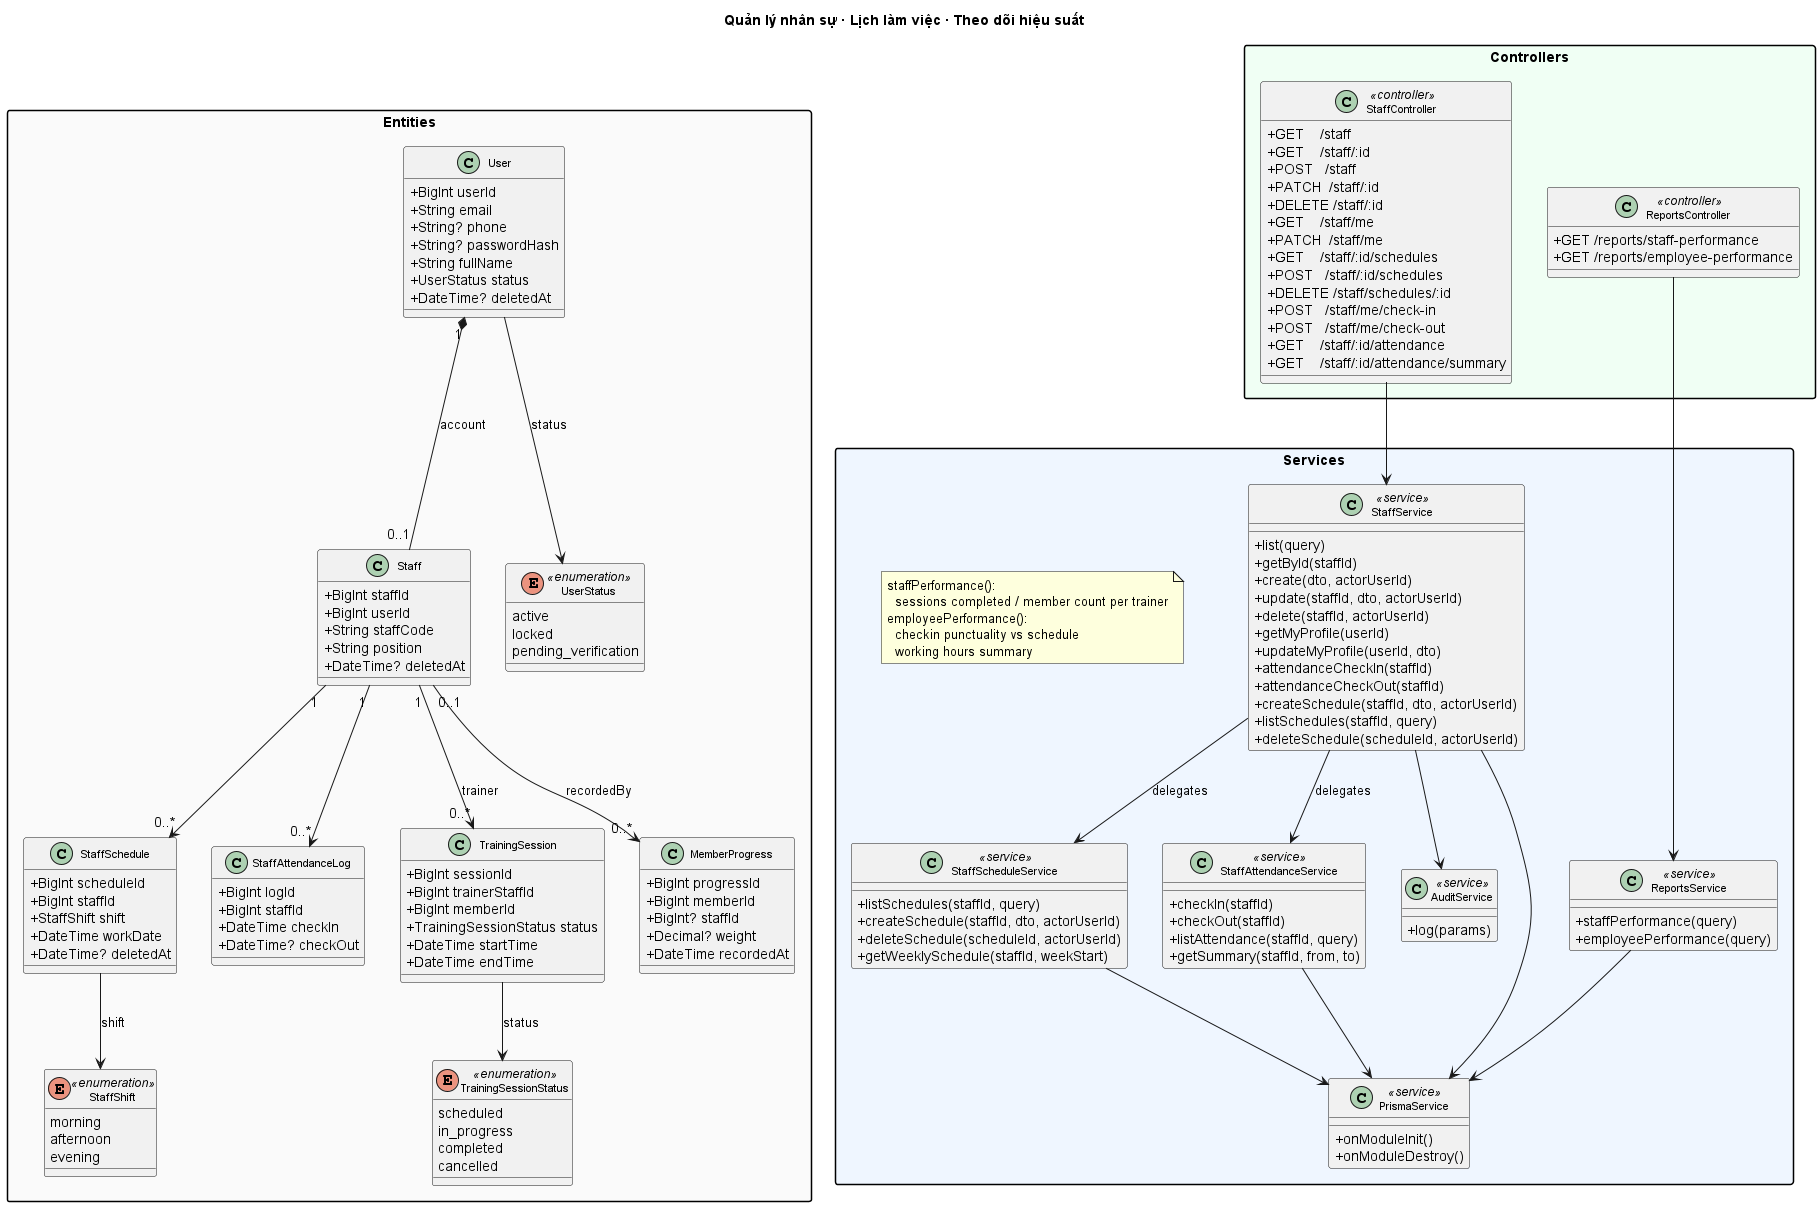

The diagram above was rendered by PlantUML. Its source (embedded in the PNG):
@startuml UC10_Staff_HR_Performance
title Quản lý nhân sự · Lịch làm việc · Theo dõi hiệu suất
skinparam classAttributeIconSize 0
skinparam classFontSize 11
skinparam packageStyle rectangle
skinparam shadowing false

package "Entities" #FAFAFA {
  class User {
    +BigInt userId
    +String email
    +String? phone
    +String? passwordHash
    +String fullName
    +UserStatus status
    +DateTime? deletedAt
  }
  class Staff {
    +BigInt staffId
    +BigInt userId
    +String staffCode
    +String position
    +DateTime? deletedAt
  }
  class StaffSchedule {
    +BigInt scheduleId
    +BigInt staffId
    +StaffShift shift
    +DateTime workDate
    +DateTime? deletedAt
  }
  class StaffAttendanceLog {
    +BigInt logId
    +BigInt staffId
    +DateTime checkIn
    +DateTime? checkOut
  }
  class TrainingSession {
    +BigInt sessionId
    +BigInt trainerStaffId
    +BigInt memberId
    +TrainingSessionStatus status
    +DateTime startTime
    +DateTime endTime
  }
  class MemberProgress {
    +BigInt progressId
    +BigInt memberId
    +BigInt? staffId
    +Decimal? weight
    +DateTime recordedAt
  }
  enum UserStatus <<enumeration>> {
    active
    locked
    pending_verification
  }
  enum StaffShift <<enumeration>> {
    morning
    afternoon
    evening
  }
  enum TrainingSessionStatus <<enumeration>> {
    scheduled
    in_progress
    completed
    cancelled
  }
}

package "Services" #EFF6FF {
  class StaffService <<service>> {
    +list(query)
    +getById(staffId)
    +create(dto, actorUserId)
    +update(staffId, dto, actorUserId)
    +delete(staffId, actorUserId)
    +getMyProfile(userId)
    +updateMyProfile(userId, dto)
    +attendanceCheckIn(staffId)
    +attendanceCheckOut(staffId)
    +createSchedule(staffId, dto, actorUserId)
    +listSchedules(staffId, query)
    +deleteSchedule(scheduleId, actorUserId)
  }
  class StaffScheduleService <<service>> {
    +listSchedules(staffId, query)
    +createSchedule(staffId, dto, actorUserId)
    +deleteSchedule(scheduleId, actorUserId)
    +getWeeklySchedule(staffId, weekStart)
  }
  class StaffAttendanceService <<service>> {
    +checkIn(staffId)
    +checkOut(staffId)
    +listAttendance(staffId, query)
    +getSummary(staffId, from, to)
  }
  class ReportsService <<service>> {
    +staffPerformance(query)
    +employeePerformance(query)
  }
  class AuditService <<service>> {
    +log(params)
  }
  class PrismaService <<service>> {
    +onModuleInit()
    +onModuleDestroy()
  }

  note as N1
    staffPerformance():
      sessions completed / member count per trainer
    employeePerformance():
      checkin punctuality vs schedule
      working hours summary
  end note
}

package "Controllers" #F0FFF4 {
  class StaffController <<controller>> {
    +GET    /staff
    +GET    /staff/:id
    +POST   /staff
    +PATCH  /staff/:id
    +DELETE /staff/:id
    +GET    /staff/me
    +PATCH  /staff/me
    +GET    /staff/:id/schedules
    +POST   /staff/:id/schedules
    +DELETE /staff/schedules/:id
    +POST   /staff/me/check-in
    +POST   /staff/me/check-out
    +GET    /staff/:id/attendance
    +GET    /staff/:id/attendance/summary
  }
  class ReportsController <<controller>> {
    +GET /reports/staff-performance
    +GET /reports/employee-performance
  }
}

User "1" *-- "0..1" Staff : account
Staff "1" --> "0..*" StaffSchedule
Staff "1" --> "0..*" StaffAttendanceLog
Staff "1" --> "0..*" TrainingSession : trainer
Staff "0..1" --> "0..*" MemberProgress : recordedBy
StaffSchedule --> StaffShift : shift
TrainingSession --> TrainingSessionStatus : status
User --> UserStatus : status

StaffController --> StaffService
ReportsController --> ReportsService
StaffService --> StaffScheduleService : delegates
StaffService --> StaffAttendanceService : delegates
StaffService --> PrismaService
StaffService --> AuditService
StaffScheduleService --> PrismaService
StaffAttendanceService --> PrismaService
ReportsService --> PrismaService

@enduml